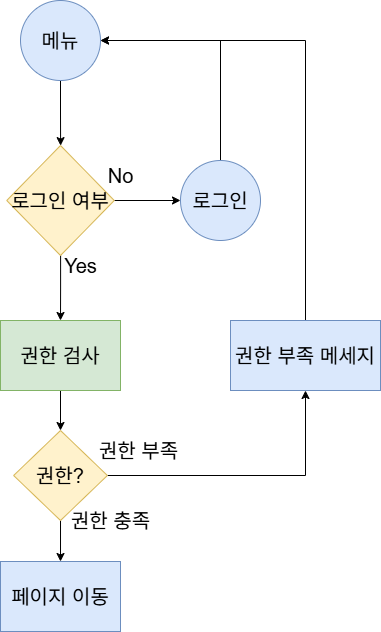

The diagram above was exported from draw.io. Its source (the exported page's mxGraphModel, read from the mxfile embedded in the PNG):
<mxGraphModel dx="1426" dy="751" grid="1" gridSize="10" guides="1" tooltips="1" connect="1" arrows="1" fold="1" page="1" pageScale="1" pageWidth="827" pageHeight="1169" math="0" shadow="0">
  <root>
    <mxCell id="0" />
    <mxCell id="1" parent="0" />
    <mxCell id="jV8Q9i4upCaSw7ZtxpSg-136" style="edgeStyle=orthogonalEdgeStyle;rounded=0;orthogonalLoop=1;jettySize=auto;html=1;fontSize=20;" parent="1" source="jV8Q9i4upCaSw7ZtxpSg-129" target="jV8Q9i4upCaSw7ZtxpSg-130" edge="1">
      <mxGeometry relative="1" as="geometry">
        <Array as="points">
          <mxPoint x="440" y="140" />
        </Array>
      </mxGeometry>
    </mxCell>
    <mxCell id="jV8Q9i4upCaSw7ZtxpSg-129" value="로그인" style="ellipse;whiteSpace=wrap;html=1;fontSize=20;fillColor=#dae8fc;strokeColor=#6c8ebf;" parent="1" vertex="1">
      <mxGeometry x="400" y="260" width="80" height="80" as="geometry" />
    </mxCell>
    <mxCell id="jV8Q9i4upCaSw7ZtxpSg-133" style="edgeStyle=orthogonalEdgeStyle;rounded=0;orthogonalLoop=1;jettySize=auto;html=1;fontSize=20;" parent="1" source="jV8Q9i4upCaSw7ZtxpSg-130" target="jV8Q9i4upCaSw7ZtxpSg-132" edge="1">
      <mxGeometry relative="1" as="geometry" />
    </mxCell>
    <mxCell id="jV8Q9i4upCaSw7ZtxpSg-130" value="메뉴" style="ellipse;whiteSpace=wrap;html=1;fontSize=20;fillColor=#dae8fc;strokeColor=#6c8ebf;" parent="1" vertex="1">
      <mxGeometry x="240" y="100" width="80" height="80" as="geometry" />
    </mxCell>
    <mxCell id="jV8Q9i4upCaSw7ZtxpSg-139" value="" style="edgeStyle=orthogonalEdgeStyle;rounded=0;orthogonalLoop=1;jettySize=auto;html=1;fontSize=20;" parent="1" source="jV8Q9i4upCaSw7ZtxpSg-131" target="jV8Q9i4upCaSw7ZtxpSg-138" edge="1">
      <mxGeometry relative="1" as="geometry" />
    </mxCell>
    <mxCell id="jV8Q9i4upCaSw7ZtxpSg-131" value="권한 검사" style="whiteSpace=wrap;html=1;fillColor=#d5e8d4;strokeColor=#82b366;fontSize=20;" parent="1" vertex="1">
      <mxGeometry x="220" y="420" width="120" height="70" as="geometry" />
    </mxCell>
    <mxCell id="jV8Q9i4upCaSw7ZtxpSg-134" style="edgeStyle=orthogonalEdgeStyle;rounded=0;orthogonalLoop=1;jettySize=auto;html=1;fontSize=20;" parent="1" source="jV8Q9i4upCaSw7ZtxpSg-132" target="jV8Q9i4upCaSw7ZtxpSg-129" edge="1">
      <mxGeometry relative="1" as="geometry" />
    </mxCell>
    <mxCell id="jV8Q9i4upCaSw7ZtxpSg-137" value="" style="edgeStyle=orthogonalEdgeStyle;rounded=0;orthogonalLoop=1;jettySize=auto;html=1;fontSize=20;" parent="1" source="jV8Q9i4upCaSw7ZtxpSg-132" target="jV8Q9i4upCaSw7ZtxpSg-131" edge="1">
      <mxGeometry relative="1" as="geometry" />
    </mxCell>
    <mxCell id="jV8Q9i4upCaSw7ZtxpSg-132" value="로그인 여부" style="rhombus;whiteSpace=wrap;html=1;fontSize=20;fillColor=#fff2cc;strokeColor=#d6b656;" parent="1" vertex="1">
      <mxGeometry x="226.25" y="245" width="107.5" height="110" as="geometry" />
    </mxCell>
    <mxCell id="jV8Q9i4upCaSw7ZtxpSg-135" value="No" style="text;html=1;align=center;verticalAlign=middle;resizable=0;points=[];autosize=1;strokeColor=none;fillColor=none;fontSize=20;" parent="1" vertex="1">
      <mxGeometry x="315" y="255" width="50" height="40" as="geometry" />
    </mxCell>
    <mxCell id="jV8Q9i4upCaSw7ZtxpSg-144" value="" style="edgeStyle=orthogonalEdgeStyle;rounded=0;orthogonalLoop=1;jettySize=auto;html=1;fontSize=20;" parent="1" source="jV8Q9i4upCaSw7ZtxpSg-138" target="jV8Q9i4upCaSw7ZtxpSg-143" edge="1">
      <mxGeometry relative="1" as="geometry" />
    </mxCell>
    <mxCell id="xxUrGrItlGJ32V5zXgdl-1" style="edgeStyle=orthogonalEdgeStyle;rounded=0;orthogonalLoop=1;jettySize=auto;html=1;" parent="1" source="jV8Q9i4upCaSw7ZtxpSg-138" target="jV8Q9i4upCaSw7ZtxpSg-146" edge="1">
      <mxGeometry relative="1" as="geometry" />
    </mxCell>
    <mxCell id="jV8Q9i4upCaSw7ZtxpSg-138" value="권한?" style="rhombus;whiteSpace=wrap;html=1;fontSize=20;fillColor=#fff2cc;strokeColor=#d6b656;" parent="1" vertex="1">
      <mxGeometry x="233.13" y="530" width="93.75" height="90" as="geometry" />
    </mxCell>
    <mxCell id="jV8Q9i4upCaSw7ZtxpSg-140" value="권한 부족" style="text;html=1;align=center;verticalAlign=middle;resizable=0;points=[];autosize=1;strokeColor=none;fillColor=none;fontSize=20;" parent="1" vertex="1">
      <mxGeometry x="307.5" y="530" width="100" height="40" as="geometry" />
    </mxCell>
    <mxCell id="jV8Q9i4upCaSw7ZtxpSg-141" value="Yes" style="text;html=1;align=center;verticalAlign=middle;resizable=0;points=[];autosize=1;strokeColor=none;fillColor=none;fontSize=20;" parent="1" vertex="1">
      <mxGeometry x="270" y="345" width="60" height="40" as="geometry" />
    </mxCell>
    <mxCell id="jV8Q9i4upCaSw7ZtxpSg-143" value="페이지 이동" style="whiteSpace=wrap;html=1;fillColor=#dae8fc;strokeColor=#6c8ebf;fontSize=20;" parent="1" vertex="1">
      <mxGeometry x="220" y="661" width="120" height="70" as="geometry" />
    </mxCell>
    <mxCell id="jV8Q9i4upCaSw7ZtxpSg-145" value="권한 충족" style="text;html=1;align=center;verticalAlign=middle;resizable=0;points=[];autosize=1;strokeColor=none;fillColor=none;fontSize=20;" parent="1" vertex="1">
      <mxGeometry x="280" y="600" width="100" height="40" as="geometry" />
    </mxCell>
    <mxCell id="jV8Q9i4upCaSw7ZtxpSg-148" style="edgeStyle=orthogonalEdgeStyle;rounded=0;orthogonalLoop=1;jettySize=auto;html=1;fontSize=20;" parent="1" source="jV8Q9i4upCaSw7ZtxpSg-146" target="jV8Q9i4upCaSw7ZtxpSg-130" edge="1">
      <mxGeometry relative="1" as="geometry">
        <Array as="points">
          <mxPoint x="525" y="140" />
        </Array>
      </mxGeometry>
    </mxCell>
    <mxCell id="jV8Q9i4upCaSw7ZtxpSg-146" value="권한 부족 메세지" style="whiteSpace=wrap;html=1;fillColor=#dae8fc;strokeColor=#6c8ebf;fontSize=20;" parent="1" vertex="1">
      <mxGeometry x="450" y="420" width="150" height="70" as="geometry" />
    </mxCell>
  </root>
</mxGraphModel>